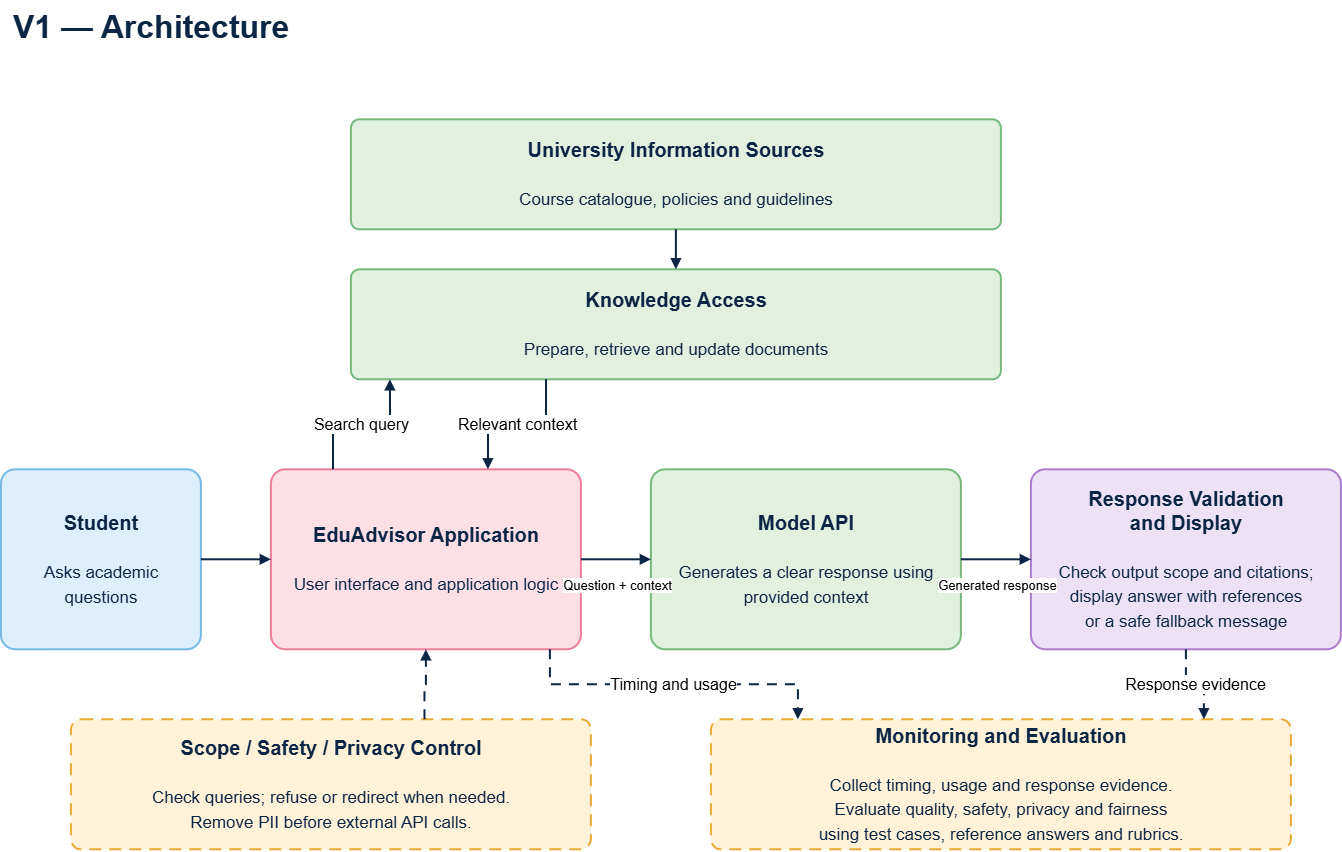

The diagram above was exported from draw.io. Its source (the exported page's mxGraphModel, read from the mxfile embedded in the PNG):
<mxGraphModel dx="1471" dy="890" grid="1" gridSize="10" guides="1" tooltips="1" connect="1" arrows="1" fold="1" page="1" pageScale="1" pageWidth="1400" pageHeight="900" math="0" shadow="0">
  <root>
    <mxCell id="0" />
    <mxCell id="1" parent="0" />
    <mxCell id="title" parent="1" style="text;html=1;align=left;verticalAlign=middle;whiteSpace=wrap;fontSize=32;fontColor=#0B2545;" value="&lt;b&gt;V1 — Architecture&lt;/b&gt;" vertex="1">
      <mxGeometry height="55" width="1300" x="40" y="20" as="geometry" />
    </mxCell>
    <mxCell id="sources" parent="1" style="rounded=1;whiteSpace=wrap;html=1;fillColor=#E2F0DF;strokeColor=#75B97D;strokeWidth=2;fontColor=#0B2545;fontSize=20;align=center;verticalAlign=middle;spacing=14;arcSize=8;" value="&lt;b&gt;University Information Sources&lt;/b&gt;&lt;br&gt;&lt;br&gt;&lt;font style=&quot;font-size:17px&quot;&gt;Course catalogue, policies and guidelines&lt;/font&gt;" vertex="1">
      <mxGeometry height="110" width="650" x="380" y="140" as="geometry" />
    </mxCell>
    <mxCell id="knowledge" parent="1" style="rounded=1;whiteSpace=wrap;html=1;fillColor=#E2F0DF;strokeColor=#75B97D;strokeWidth=2;fontColor=#0B2545;fontSize=20;align=center;verticalAlign=middle;spacing=14;arcSize=8;" value="&lt;b&gt;Knowledge Access&lt;/b&gt;&lt;br&gt;&lt;br&gt;&lt;font style=&quot;font-size:17px&quot;&gt;Prepare, retrieve and update documents&lt;/font&gt;" vertex="1">
      <mxGeometry height="110" width="650" x="380" y="290" as="geometry" />
    </mxCell>
    <mxCell id="student" parent="1" style="rounded=1;whiteSpace=wrap;html=1;fillColor=#DDEFFC;strokeColor=#74BAE8;strokeWidth=2;fontColor=#0B2545;fontSize=20;align=center;verticalAlign=middle;spacing=14;arcSize=8;" value="&lt;b&gt;Student&lt;/b&gt;&lt;br&gt;&lt;br&gt;&lt;font style=&quot;font-size:17px&quot;&gt;Asks academic questions&lt;/font&gt;" vertex="1">
      <mxGeometry height="180" width="200" x="30" y="490" as="geometry" />
    </mxCell>
    <mxCell id="app" parent="1" style="rounded=1;whiteSpace=wrap;html=1;fillColor=#FCE0E6;strokeColor=#ED7D98;strokeWidth=2;fontColor=#0B2545;fontSize=20;align=center;verticalAlign=middle;spacing=14;arcSize=8;" value="&lt;b&gt;EduAdvisor Application&lt;/b&gt;&lt;br&gt;&lt;br&gt;&lt;font style=&quot;font-size:17px&quot;&gt;User interface and application logic&lt;/font&gt;" vertex="1">
      <mxGeometry height="180" width="310" x="300" y="490" as="geometry" />
    </mxCell>
    <mxCell id="model" parent="1" style="rounded=1;whiteSpace=wrap;html=1;fillColor=#E2F0DF;strokeColor=#75B97D;strokeWidth=2;fontColor=#0B2545;fontSize=20;align=center;verticalAlign=middle;spacing=14;arcSize=8;" value="&lt;b&gt;Model API&lt;/b&gt;&lt;br&gt;&lt;br&gt;&lt;font style=&quot;font-size:17px&quot;&gt;Generates a clear response using provided context&lt;/font&gt;" vertex="1">
      <mxGeometry height="180" width="310" x="680" y="490" as="geometry" />
    </mxCell>
    <mxCell id="answer" parent="1" style="rounded=1;whiteSpace=wrap;html=1;fillColor=#EDE2F5;strokeColor=#AB7BCC;strokeWidth=2;fontColor=#0B2545;fontSize=20;align=center;verticalAlign=middle;spacing=14;arcSize=8;" value="&lt;b&gt;Response Validation&lt;br&gt;and Display&lt;/b&gt;&lt;br&gt;&lt;br&gt;&lt;font style=&quot;font-size:17px&quot;&gt;Check output scope and citations;&lt;br&gt;display answer with references&lt;br&gt;or a safe fallback message&lt;/font&gt;" vertex="1">
      <mxGeometry height="180" width="310" x="1060" y="490" as="geometry" />
    </mxCell>
    <mxCell id="controls" parent="1" style="rounded=1;whiteSpace=wrap;html=1;fillColor=#FFF2D8;strokeColor=#E8AA35;strokeWidth=2;fontColor=#0B2545;fontSize=20;align=center;verticalAlign=middle;spacing=14;arcSize=8;dashed=1;dashPattern=6 4;" value="&lt;b&gt;Scope / Safety / Privacy Control&lt;/b&gt;&lt;br&gt;&lt;br&gt;&lt;font style=&quot;font-size:17px&quot;&gt;Check queries; refuse or redirect when needed.&lt;br&gt;Remove PII before external API calls.&lt;/font&gt;" vertex="1">
      <mxGeometry height="130" width="520" x="100" y="740" as="geometry" />
    </mxCell>
    <mxCell id="evaluation" parent="1" style="rounded=1;whiteSpace=wrap;html=1;fillColor=#FFF2D8;strokeColor=#E8AA35;strokeWidth=2;fontColor=#0B2545;fontSize=20;align=center;verticalAlign=middle;spacing=14;arcSize=8;dashed=1;dashPattern=6 4;" value="&lt;b&gt;Monitoring and Evaluation&lt;/b&gt;&lt;br&gt;&lt;br&gt;&lt;font style=&quot;font-size:17px&quot;&gt;Collect timing, usage and response evidence.&lt;br&gt;Evaluate quality, safety, privacy and fairness&lt;br&gt;using test cases, reference answers and rubrics.&lt;/font&gt;" vertex="1">
      <mxGeometry height="130" width="580" x="740" y="740" as="geometry" />
    </mxCell>
    <mxCell id="e1" edge="1" parent="1" source="sources" style="edgeStyle=orthogonalEdgeStyle;rounded=0;html=1;endArrow=block;endFill=1;strokeColor=#0B2545;strokeWidth=2;fontSize=16;labelBackgroundColor=#FFFFFF;" target="knowledge" value="">
      <mxGeometry relative="1" as="geometry" />
    </mxCell>
    <mxCell id="e2" edge="1" parent="1" source="knowledge" style="edgeStyle=orthogonalEdgeStyle;rounded=0;html=1;endArrow=block;endFill=1;strokeColor=#0B2545;strokeWidth=2;fontSize=16;labelBackgroundColor=#FFFFFF;exitX=0.30;exitY=1;entryX=0.70;entryY=0;" target="app" value="Relevant context">
      <mxGeometry relative="1" as="geometry" />
    </mxCell>
    <mxCell id="e3" edge="1" parent="1" source="student" style="edgeStyle=orthogonalEdgeStyle;rounded=0;html=1;endArrow=block;endFill=1;strokeColor=#0B2545;strokeWidth=2;fontSize=16;labelBackgroundColor=#FFFFFF;" target="app" value="">
      <mxGeometry relative="1" as="geometry" />
    </mxCell>
    <mxCell id="e4" edge="1" parent="1" source="app" style="edgeStyle=orthogonalEdgeStyle;rounded=0;html=1;endArrow=block;endFill=1;strokeColor=#0B2545;strokeWidth=2;fontSize=16;labelBackgroundColor=#FFFFFF;fontSize=13;" target="model" value="Question + context">
      <mxGeometry relative="1" y="-26" as="geometry" />
    </mxCell>
    <mxCell id="e5" edge="1" parent="1" source="model" style="edgeStyle=orthogonalEdgeStyle;rounded=0;html=1;endArrow=block;endFill=1;strokeColor=#0B2545;strokeWidth=2;fontSize=16;labelBackgroundColor=#FFFFFF;fontSize=13;" target="answer" value="Generated response">
      <mxGeometry relative="1" y="-26" as="geometry" />
    </mxCell>
    <mxCell id="e6" edge="1" parent="1" source="controls" style="edgeStyle=orthogonalEdgeStyle;rounded=0;html=1;endArrow=block;endFill=1;strokeColor=#0B2545;strokeWidth=2;fontSize=16;labelBackgroundColor=#FFFFFF;exitX=0.68;exitY=0;entryX=0.5;entryY=1;dashed=1;dashPattern=5 4;" target="app" value="">
      <mxGeometry relative="1" as="geometry" />
    </mxCell>
    <mxCell id="e7" edge="1" parent="1" source="app" style="edgeStyle=orthogonalEdgeStyle;rounded=0;html=1;endArrow=block;endFill=1;strokeColor=#0B2545;strokeWidth=2;fontSize=16;labelBackgroundColor=#FFFFFF;exitX=0.9;exitY=1;entryX=0.15;entryY=0;dashed=1;dashPattern=5 4;" target="evaluation" value="Timing and usage">
      <mxGeometry relative="1" as="geometry" />
    </mxCell>
    <mxCell id="e8" edge="1" parent="1" source="answer" style="edgeStyle=orthogonalEdgeStyle;rounded=0;html=1;endArrow=block;endFill=1;strokeColor=#0B2545;strokeWidth=2;fontSize=16;labelBackgroundColor=#FFFFFF;exitX=0.5;exitY=1;entryX=0.85;entryY=0;dashed=1;dashPattern=5 4;" target="evaluation" value="Response evidence">
      <mxGeometry relative="1" as="geometry" />
    </mxCell>
    <mxCell id="search_query" edge="1" parent="1" source="app" style="edgeStyle=orthogonalEdgeStyle;rounded=0;html=1;endArrow=block;endFill=1;strokeColor=#0B2545;strokeWidth=2;fontSize=16;labelBackgroundColor=#FFFFFF;exitX=0.20;exitY=0;entryX=0.06;entryY=1;" target="knowledge" value="Search query">
      <mxGeometry relative="1" as="geometry" />
    </mxCell>
  </root>
</mxGraphModel>